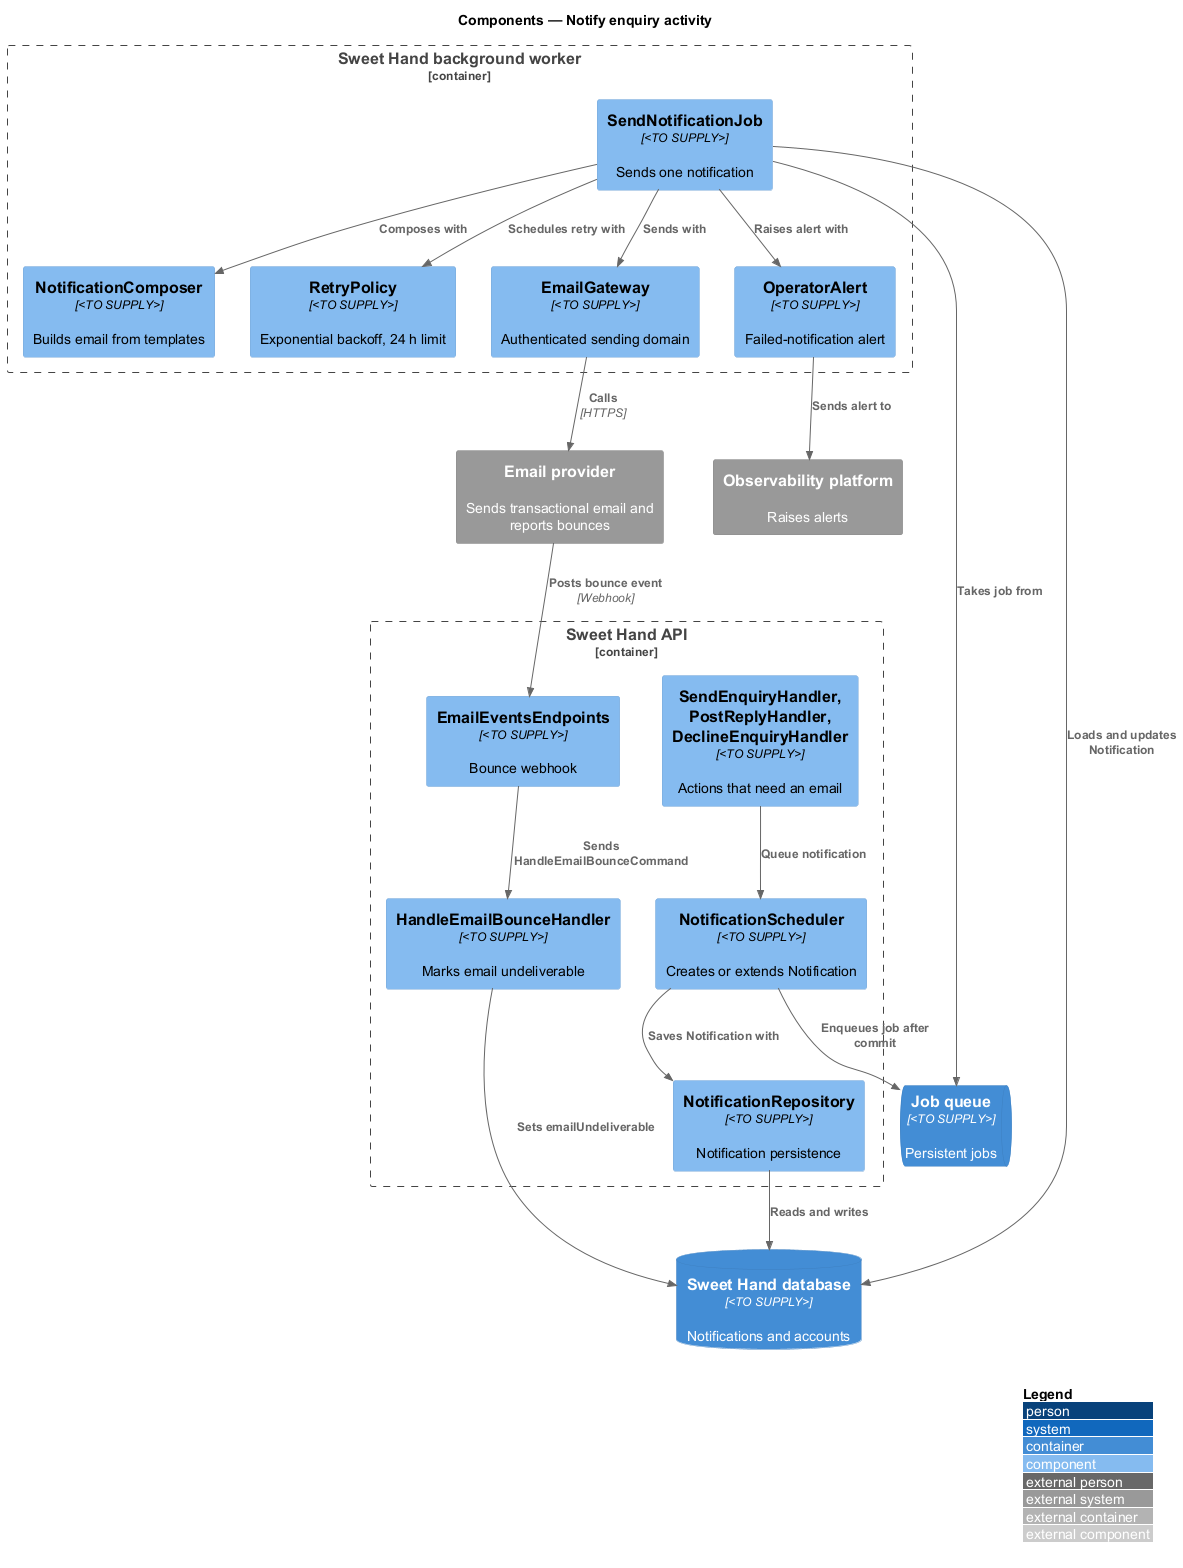

The diagram above was rendered by PlantUML. Its source (embedded in the PNG):
@startuml
!include <C4/C4_Component>
LAYOUT_WITH_LEGEND()
title Components — Notify enquiry activity

Container_Boundary(api, "Sweet Hand API") {
  Component(handlers, "SendEnquiryHandler, PostReplyHandler, DeclineEnquiryHandler", "<TO SUPPLY>", "Actions that need an email")
  Component(sched, "NotificationScheduler", "<TO SUPPLY>", "Creates or extends Notification")
  Component(bounceep, "EmailEventsEndpoints", "<TO SUPPLY>", "Bounce webhook")
  Component(bounce, "HandleEmailBounceHandler", "<TO SUPPLY>", "Marks email undeliverable")
  Component(repo, "NotificationRepository", "<TO SUPPLY>", "Notification persistence")
}
Container_Boundary(worker, "Sweet Hand background worker") {
  Component(job, "SendNotificationJob", "<TO SUPPLY>", "Sends one notification")
  Component(composer, "NotificationComposer", "<TO SUPPLY>", "Builds email from templates")
  Component(retry, "RetryPolicy", "<TO SUPPLY>", "Exponential backoff, 24 h limit")
  Component(gateway, "EmailGateway", "<TO SUPPLY>", "Authenticated sending domain")
  Component(alert, "OperatorAlert", "<TO SUPPLY>", "Failed-notification alert")
}
ContainerDb(db, "Sweet Hand database", "<TO SUPPLY>", "Notifications and accounts")
ContainerQueue(queue, "Job queue", "<TO SUPPLY>", "Persistent jobs")
System_Ext(email, "Email provider", "Sends transactional email and reports bounces")
System_Ext(obs, "Observability platform", "Raises alerts")

Rel(handlers, sched, "Queue notification")
Rel(sched, repo, "Saves Notification with")
Rel(repo, db, "Reads and writes")
Rel(sched, queue, "Enqueues job after commit")
Rel(job, queue, "Takes job from")
Rel(job, db, "Loads and updates Notification")
Rel(job, composer, "Composes with")
Rel(job, gateway, "Sends with")
Rel(job, retry, "Schedules retry with")
Rel(job, alert, "Raises alert with")
Rel(gateway, email, "Calls", "HTTPS")
Rel(alert, obs, "Sends alert to")
Rel(email, bounceep, "Posts bounce event", "Webhook")
Rel(bounceep, bounce, "Sends HandleEmailBounceCommand")
Rel(bounce, db, "Sets emailUndeliverable")
@enduml